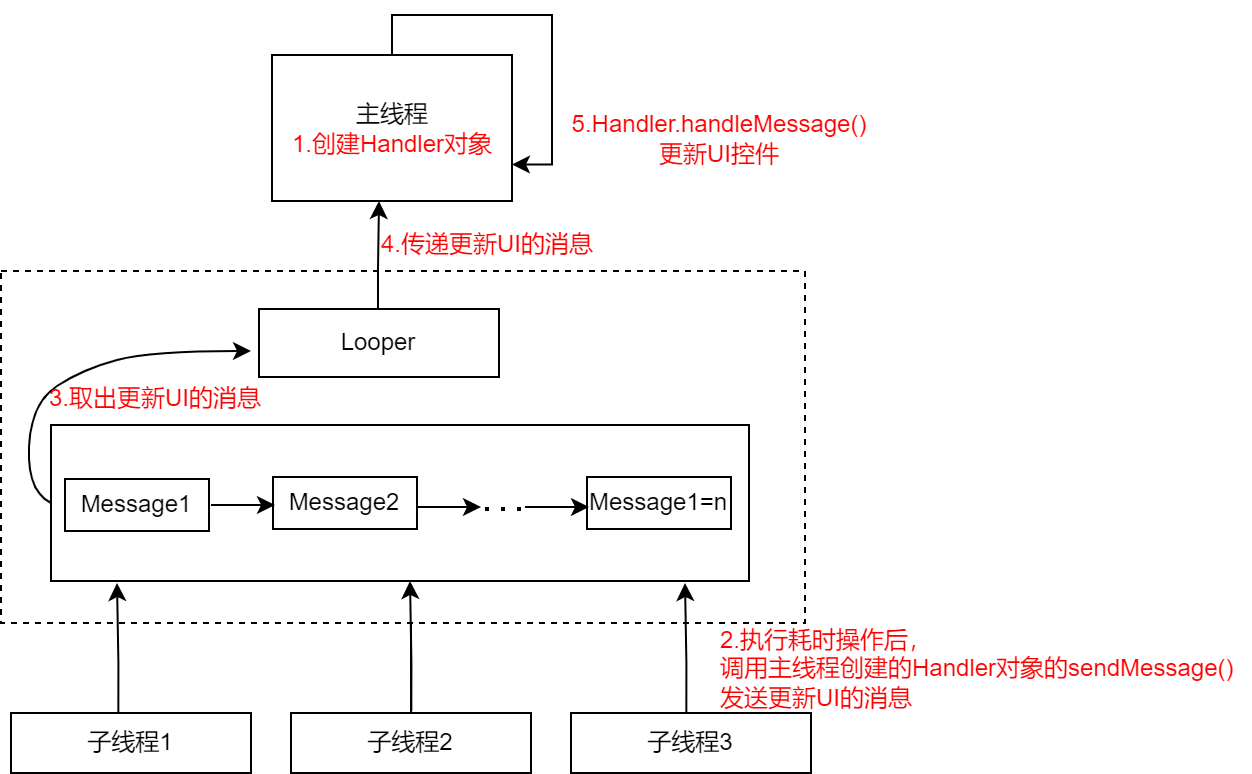

The diagram above was exported from draw.io. Its source (the exported page's mxGraphModel, read from the mxfile embedded in the PNG):
<mxGraphModel dx="967" dy="526" grid="0" gridSize="10" guides="1" tooltips="1" connect="1" arrows="1" fold="1" page="1" pageScale="1" pageWidth="3300" pageHeight="4681" math="0" shadow="0">
  <root>
    <mxCell id="0" />
    <mxCell id="1" parent="0" />
    <mxCell id="bjyrsFs54wj64dJ44ZWH-1" value="子线程1" style="rounded=0;whiteSpace=wrap;html=1;" vertex="1" parent="1">
      <mxGeometry x="90" y="516" width="120" height="30" as="geometry" />
    </mxCell>
    <mxCell id="bjyrsFs54wj64dJ44ZWH-43" value="" style="edgeStyle=orthogonalEdgeStyle;rounded=0;orthogonalLoop=1;jettySize=auto;html=1;fontColor=#FF0000;" edge="1" parent="1" source="bjyrsFs54wj64dJ44ZWH-2" target="bjyrsFs54wj64dJ44ZWH-22">
      <mxGeometry relative="1" as="geometry" />
    </mxCell>
    <mxCell id="bjyrsFs54wj64dJ44ZWH-2" value="子线程2" style="rounded=0;whiteSpace=wrap;html=1;" vertex="1" parent="1">
      <mxGeometry x="230" y="516" width="120" height="30" as="geometry" />
    </mxCell>
    <mxCell id="bjyrsFs54wj64dJ44ZWH-3" value="子线程3" style="rounded=0;whiteSpace=wrap;html=1;" vertex="1" parent="1">
      <mxGeometry x="370" y="516" width="120" height="30" as="geometry" />
    </mxCell>
    <mxCell id="bjyrsFs54wj64dJ44ZWH-5" value="" style="rounded=0;whiteSpace=wrap;html=1;dashed=1;" vertex="1" parent="1">
      <mxGeometry x="85" y="295" width="402" height="176" as="geometry" />
    </mxCell>
    <mxCell id="bjyrsFs54wj64dJ44ZWH-13" value="" style="edgeStyle=orthogonalEdgeStyle;rounded=0;orthogonalLoop=1;jettySize=auto;html=1;fontColor=#00CCCC;entryX=1;entryY=0.75;entryDx=0;entryDy=0;" edge="1" parent="1" source="bjyrsFs54wj64dJ44ZWH-6" target="bjyrsFs54wj64dJ44ZWH-6">
      <mxGeometry relative="1" as="geometry">
        <mxPoint x="286" y="144" as="targetPoint" />
      </mxGeometry>
    </mxCell>
    <mxCell id="bjyrsFs54wj64dJ44ZWH-6" value="主线程&lt;br&gt;&lt;font color=&quot;#ff0000&quot;&gt;1.创建Handler对象&lt;/font&gt;" style="rounded=0;whiteSpace=wrap;html=1;" vertex="1" parent="1">
      <mxGeometry x="220.5" y="187" width="120" height="73" as="geometry" />
    </mxCell>
    <mxCell id="bjyrsFs54wj64dJ44ZWH-11" value="" style="edgeStyle=orthogonalEdgeStyle;rounded=0;orthogonalLoop=1;jettySize=auto;html=1;" edge="1" parent="1">
      <mxGeometry relative="1" as="geometry">
        <mxPoint x="273.5" y="314" as="sourcePoint" />
        <mxPoint x="274" y="260" as="targetPoint" />
        <Array as="points">
          <mxPoint x="274" y="294" />
          <mxPoint x="274" y="294" />
        </Array>
      </mxGeometry>
    </mxCell>
    <mxCell id="bjyrsFs54wj64dJ44ZWH-15" value="&lt;font color=&quot;#ff0000&quot;&gt;4.传递更新UI的消息&lt;/font&gt;" style="text;html=1;align=center;verticalAlign=middle;resizable=0;points=[];autosize=1;strokeColor=none;fillColor=none;fontColor=#00CCCC;" vertex="1" parent="1">
      <mxGeometry x="270" y="273" width="116" height="18" as="geometry" />
    </mxCell>
    <mxCell id="bjyrsFs54wj64dJ44ZWH-16" value="&lt;font color=&quot;#ff0000&quot;&gt;5.Handler.handleMessage()&lt;br&gt;更新UI控件&lt;/font&gt;" style="text;html=1;align=center;verticalAlign=middle;resizable=0;points=[];autosize=1;strokeColor=none;fillColor=none;fontColor=#00CCCC;" vertex="1" parent="1">
      <mxGeometry x="365" y="213" width="157" height="32" as="geometry" />
    </mxCell>
    <mxCell id="bjyrsFs54wj64dJ44ZWH-20" value="" style="rounded=0;whiteSpace=wrap;html=1;fontColor=#000000;" vertex="1" parent="1">
      <mxGeometry x="110" y="372" width="349" height="78" as="geometry" />
    </mxCell>
    <mxCell id="bjyrsFs54wj64dJ44ZWH-21" value="Message1" style="rounded=0;whiteSpace=wrap;html=1;fontColor=#000000;" vertex="1" parent="1">
      <mxGeometry x="117" y="399" width="72" height="26" as="geometry" />
    </mxCell>
    <mxCell id="bjyrsFs54wj64dJ44ZWH-22" value="Message2" style="rounded=0;whiteSpace=wrap;html=1;fontColor=#000000;" vertex="1" parent="1">
      <mxGeometry x="221" y="398" width="72" height="26" as="geometry" />
    </mxCell>
    <mxCell id="bjyrsFs54wj64dJ44ZWH-24" value="Message1=n" style="rounded=0;whiteSpace=wrap;html=1;fontColor=#000000;" vertex="1" parent="1">
      <mxGeometry x="378" y="398" width="72" height="26" as="geometry" />
    </mxCell>
    <mxCell id="bjyrsFs54wj64dJ44ZWH-25" value="" style="endArrow=classic;html=1;rounded=0;fontColor=#000000;" edge="1" parent="1">
      <mxGeometry width="50" height="50" relative="1" as="geometry">
        <mxPoint x="190" y="412" as="sourcePoint" />
        <mxPoint x="222" y="412" as="targetPoint" />
      </mxGeometry>
    </mxCell>
    <mxCell id="bjyrsFs54wj64dJ44ZWH-26" value="" style="endArrow=classic;html=1;rounded=0;fontColor=#000000;" edge="1" parent="1">
      <mxGeometry width="50" height="50" relative="1" as="geometry">
        <mxPoint x="293" y="413" as="sourcePoint" />
        <mxPoint x="325" y="413" as="targetPoint" />
      </mxGeometry>
    </mxCell>
    <mxCell id="bjyrsFs54wj64dJ44ZWH-27" value="" style="endArrow=classic;html=1;rounded=0;fontColor=#000000;" edge="1" parent="1">
      <mxGeometry width="50" height="50" relative="1" as="geometry">
        <mxPoint x="347" y="413" as="sourcePoint" />
        <mxPoint x="379" y="413" as="targetPoint" />
      </mxGeometry>
    </mxCell>
    <mxCell id="bjyrsFs54wj64dJ44ZWH-28" value="" style="endArrow=none;dashed=1;html=1;dashPattern=1 3;strokeWidth=2;rounded=0;fontColor=#000000;" edge="1" parent="1">
      <mxGeometry width="50" height="50" relative="1" as="geometry">
        <mxPoint x="327" y="414" as="sourcePoint" />
        <mxPoint x="351" y="414" as="targetPoint" />
      </mxGeometry>
    </mxCell>
    <mxCell id="bjyrsFs54wj64dJ44ZWH-29" value="Looper" style="rounded=0;whiteSpace=wrap;html=1;fontColor=#000000;" vertex="1" parent="1">
      <mxGeometry x="214" y="314" width="120" height="34" as="geometry" />
    </mxCell>
    <mxCell id="bjyrsFs54wj64dJ44ZWH-31" value="" style="curved=1;endArrow=classic;html=1;rounded=0;fontColor=#000000;exitX=0;exitY=0.5;exitDx=0;exitDy=0;" edge="1" parent="1" source="bjyrsFs54wj64dJ44ZWH-20">
      <mxGeometry width="50" height="50" relative="1" as="geometry">
        <mxPoint x="160" y="385" as="sourcePoint" />
        <mxPoint x="210" y="335" as="targetPoint" />
        <Array as="points">
          <mxPoint x="98" y="405" />
          <mxPoint x="100" y="361" />
          <mxPoint x="126" y="344" />
          <mxPoint x="160" y="335" />
        </Array>
      </mxGeometry>
    </mxCell>
    <mxCell id="bjyrsFs54wj64dJ44ZWH-32" value="&lt;font color=&quot;#ff0000&quot;&gt;3.取出更新UI的消息&lt;/font&gt;" style="text;html=1;align=center;verticalAlign=middle;resizable=0;points=[];autosize=1;strokeColor=none;fillColor=none;fontColor=#000000;" vertex="1" parent="1">
      <mxGeometry x="104" y="350" width="116" height="18" as="geometry" />
    </mxCell>
    <mxCell id="bjyrsFs54wj64dJ44ZWH-35" value="" style="edgeStyle=orthogonalEdgeStyle;rounded=0;orthogonalLoop=1;jettySize=auto;html=1;exitX=0.5;exitY=0;exitDx=0;exitDy=0;entryX=0.915;entryY=1.013;entryDx=0;entryDy=0;entryPerimeter=0;" edge="1" parent="1">
      <mxGeometry relative="1" as="geometry">
        <mxPoint x="143.66999999999985" y="516" as="sourcePoint" />
        <mxPoint x="143.00499999999988" y="451.014" as="targetPoint" />
        <Array as="points">
          <mxPoint x="143.66999999999996" y="491" />
        </Array>
      </mxGeometry>
    </mxCell>
    <mxCell id="bjyrsFs54wj64dJ44ZWH-40" value="" style="edgeStyle=orthogonalEdgeStyle;rounded=0;orthogonalLoop=1;jettySize=auto;html=1;exitX=0.5;exitY=0;exitDx=0;exitDy=0;entryX=0.915;entryY=1.013;entryDx=0;entryDy=0;entryPerimeter=0;" edge="1" parent="1">
      <mxGeometry relative="1" as="geometry">
        <mxPoint x="290.16999999999985" y="514.99" as="sourcePoint" />
        <mxPoint x="289.5049999999999" y="450.004" as="targetPoint" />
        <Array as="points">
          <mxPoint x="290.16999999999996" y="489.99" />
        </Array>
      </mxGeometry>
    </mxCell>
    <mxCell id="bjyrsFs54wj64dJ44ZWH-41" value="" style="edgeStyle=orthogonalEdgeStyle;rounded=0;orthogonalLoop=1;jettySize=auto;html=1;exitX=0.5;exitY=0;exitDx=0;exitDy=0;entryX=0.915;entryY=1.013;entryDx=0;entryDy=0;entryPerimeter=0;" edge="1" parent="1">
      <mxGeometry relative="1" as="geometry">
        <mxPoint x="427.66999999999985" y="516" as="sourcePoint" />
        <mxPoint x="427.0049999999999" y="451.014" as="targetPoint" />
        <Array as="points">
          <mxPoint x="427.66999999999996" y="491" />
        </Array>
      </mxGeometry>
    </mxCell>
    <mxCell id="bjyrsFs54wj64dJ44ZWH-14" value="&lt;font color=&quot;#ff0000&quot;&gt;2.执行耗时操作后，&lt;br&gt;调用主线程创建的Handler对象的sendMessage()&lt;br&gt;发送更新UI的消息&lt;/font&gt;" style="text;html=1;align=left;verticalAlign=middle;resizable=0;points=[];autosize=1;opacity=0;" vertex="1" parent="1">
      <mxGeometry x="443" y="471" width="267" height="46" as="geometry" />
    </mxCell>
  </root>
</mxGraphModel>